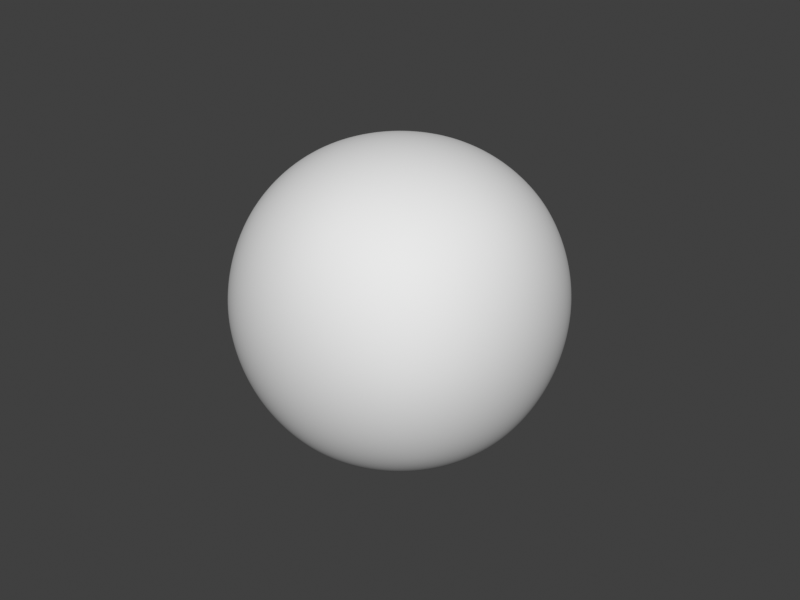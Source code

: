 # Source: PoliigonFabricUpholsteryPyramidsPattern001.blend  (saved by Blender 2.92.15; exported with 4.5.12 LTS)
import bpy
from mathutils import Matrix  # noqa: F401  (used for matrix-valued properties, if any)

bpy.ops.wm.read_factory_settings(use_empty=True)
scene = bpy.context.scene
scene.name = 'Scene'

# ---- collections
col_collection = bpy.data.collections.new('Collection'); scene.collection.children.link(col_collection)

# ---- world
world_world = bpy.data.worlds.new('World'); scene.world = world_world
world_world.use_nodes = True; world_world.node_tree.nodes.clear()
_N = world_world.node_tree.nodes; _L = world_world.node_tree.links
n0 = _N.new('ShaderNodeOutputWorld'); n0.name = 'World Output'; n0.location = (300, 300)
n1 = _N.new('ShaderNodeBackground'); n1.name = 'Background'; n1.location = (10, 300)
n1.inputs[0].default_value = (0.05088, 0.05088, 0.05088, 1.0)
_L.new(n1.outputs[0], n0.inputs[0])
n0.is_active_output = True
world_world.color = (0.05088, 0.05088, 0.05088)
world_world.use_sun_shadow = False
world_world.sun_shadow_jitter_overblur = 0.0

# ---- meshes
me_cube = bpy.data.meshes.new('Cube')
me_cube.from_pydata([(-1.0, -1.0, -1.0), (-1.0, -1.0, 1.0), (-1.0, 1.0, -1.0), (-1.0, 1.0, 1.0), (1.0, -1.0, -1.0), (1.0, -1.0, 1.0), (1.0, 1.0, -1.0), (1.0, 1.0, 1.0)], [], [(0, 1, 3, 2), (2, 3, 7, 6), (6, 7, 5, 4), (4, 5, 1, 0), (2, 6, 4, 0), (7, 3, 1, 5)])
_uv = me_cube.uv_layers.new(name='UVMap')
_uv.uv.foreach_set('vector', [0.375, 0.0, 0.625, 0.0, 0.625, 0.25, 0.375, 0.25, 0.375, 0.25, 0.625, 0.25, 0.625, 0.5, 0.375, 0.5, 0.375, 0.5, 0.625, 0.5, 0.625, 0.75, 0.375, 0.75, 0.375, 0.75, 0.625, 0.75, 0.625, 1.0, 0.375, 1.0, 0.125, 0.5, 0.375, 0.5, 0.375, 0.75, 0.125, 0.75, 0.625, 0.5, 0.875, 0.5, 0.875, 0.75, 0.625, 0.75])
me_cube.materials.append(None)
me_cube.use_remesh_fix_poles = True
me_cube.use_remesh_preserve_attributes = False
me_cube.use_mirror_vertex_groups = False
me_cube.update()

# ---- objects
ob_cube = bpy.data.objects.new('Cube', me_cube)

# ---- transforms, parenting, visibility, modifiers, constraints
ob_cube.location = (-0.9044, 0.8492, 2.35)
ob_cube.lineart.crease_threshold = 0.0
ob_cube.cycles.use_adaptive_subdivision = True
_m = ob_cube.modifiers.new('Micro Subsurf', 'SUBSURF')
_m.uv_smooth = 'PRESERVE_CORNERS'
_m.levels = 0
_m.render_levels = 0

# ---- collection membership
scene.collection.objects.link(ob_cube)

# ---- scene / render settings (as saved in the file)
scene.frame_start = 1; scene.frame_end = 250; scene.frame_set(1)
scene.render.engine = 'CYCLES'
scene.render.resolution_x = 640
scene.render.resolution_y = 480
scene.cycles.feature_set = 'EXPERIMENTAL'
scene.cycles.samples = 128
scene.cycles.sampling_pattern = 'TABULATED_SOBOL'
scene.cycles.use_light_tree = False
scene.view_settings.look = 'Medium Contrast'
scene.view_settings.view_transform = 'Standard'
bpy.context.view_layer.update()

# ---- added for rendering (the .blend has no active camera and no usable light): camera, sun
cam_auto = bpy.data.cameras.new('AutoCamera')
cam_auto.lens = 50.0
cam_auto.sensor_width = 36.0
cam_auto.clip_end = 1000.0
ob_auto_camera = bpy.data.objects.new('AutoCamera', cam_auto)
scene.collection.objects.link(ob_auto_camera)
ob_auto_camera.location = (2.30072, -2.99691, 4.91416)
ob_auto_camera.rotation_euler = (1.09748, -7.21219e-08, 0.694738)
scene.camera = ob_auto_camera
light_auto_sun = bpy.data.lights.new('AutoSun', 'SUN')
light_auto_sun.energy = 3.0
light_auto_sun.angle = 0.0523599
ob_auto_sun = bpy.data.objects.new('AutoSun', light_auto_sun)
scene.collection.objects.link(ob_auto_sun)
ob_auto_sun.rotation_euler = (0.872665, 0.174533, 0.523599)
bpy.context.view_layer.update()
